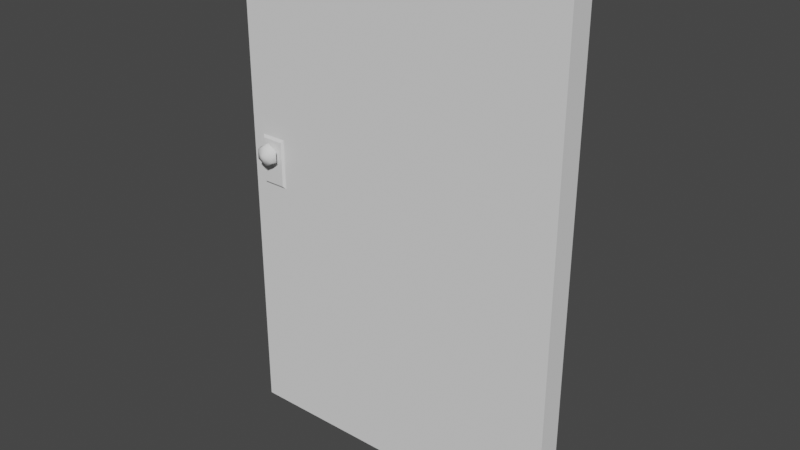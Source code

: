 # Source: simpleDoor.blend  (saved by Blender 3.1.7; exported with 4.5.12 LTS)
import bpy
from mathutils import Matrix  # noqa: F401  (used for matrix-valued properties, if any)

bpy.ops.wm.read_factory_settings(use_empty=True)
scene = bpy.context.scene
scene.name = 'Scene'

# ---- collections
col_collection = bpy.data.collections.new('Collection'); scene.collection.children.link(col_collection)

# ---- world
world_world = bpy.data.worlds.new('World'); scene.world = world_world
world_world.use_nodes = True; world_world.node_tree.nodes.clear()
_N = world_world.node_tree.nodes; _L = world_world.node_tree.links
n0 = _N.new('ShaderNodeOutputWorld'); n0.name = 'World Output'; n0.location = (300, 300)
n1 = _N.new('ShaderNodeBackground'); n1.name = 'Background'; n1.location = (10, 300)
n1.inputs[0].default_value = (0.05088, 0.05088, 0.05088, 1.0)
_L.new(n1.outputs[0], n0.inputs[0])
n0.is_active_output = True
world_world.color = (0.05088, 0.05088, 0.05088)
world_world.use_sun_shadow = False
world_world.sun_shadow_jitter_overblur = 0.0

# ---- meshes
me_simpledoor = bpy.data.meshes.new('simpleDoor')
me_simpledoor.from_pydata([(-1.44, -0.0525, 0.001), (-1.44, -0.0525, 2.149), (0.0, -0.0525, 0.001), (0.0, -0.0525, 2.149), (-1.44, 0.0525, 0.001), (-1.44, 0.0525, 2.149), (0.0, 0.0525, 0.001), (0.0, 0.0525, 2.149), (-1.332, 0.0675, 1.241), (-1.332, -0.0675, 1.241), (-1.318, 0.0675, 1.233), (-1.318, -0.0675, 1.233), (-1.318, 0.0675, 1.217), (-1.318, -0.0675, 1.217), (-1.332, 0.0675, 1.209), (-1.332, -0.0675, 1.209), (-1.347, 0.0675, 1.217), (-1.347, -0.0675, 1.217), (-1.347, 0.0675, 1.233), (-1.347, -0.0675, 1.233), (-1.332, 0.0851, 1.273), (-1.291, 0.0851, 1.249), (-1.291, 0.0851, 1.201), (-1.332, 0.0851, 1.176), (-1.374, 0.0851, 1.201), (-1.374, 0.0851, 1.249), (-1.332, -0.0851, 1.273), (-1.291, -0.0851, 1.249), (-1.291, -0.0851, 1.201), (-1.332, -0.0851, 1.176), (-1.374, -0.0851, 1.201), (-1.374, -0.0851, 1.249), (-1.332, -0.1081, 1.265), (-1.297, -0.1081, 1.245), (-1.297, -0.1081, 1.204), (-1.332, -0.1081, 1.184), (-1.368, -0.1081, 1.204), (-1.368, -0.1081, 1.245), (-1.332, 0.1081, 1.265), (-1.297, 0.1081, 1.245), (-1.297, 0.1081, 1.204), (-1.332, 0.1081, 1.184), (-1.368, 0.1081, 1.204), (-1.368, 0.1081, 1.245), (-1.332, 0.1233, 1.233), (-1.326, 0.1233, 1.229), (-1.326, 0.1233, 1.221), (-1.332, 0.1233, 1.217), (-1.339, 0.1233, 1.221), (-1.339, 0.1233, 1.229), (-1.332, -0.1233, 1.233), (-1.326, -0.1233, 1.229), (-1.326, -0.1233, 1.221), (-1.332, -0.1233, 1.217), (-1.339, -0.1233, 1.221), (-1.339, -0.1233, 1.229), (-1.379, -0.06067, 1.087), (-1.379, -0.06067, 1.278), (-1.379, 0.06067, 1.087), (-1.379, 0.06067, 1.278), (-1.286, -0.06067, 1.087), (-1.286, -0.06067, 1.278), (-1.286, 0.06067, 1.087), (-1.286, 0.06067, 1.278), (-1.388, -0.0525, 1.076), (-1.388, -0.0525, 1.289), (-1.277, 0.0525, 1.076), (-1.277, 0.0525, 1.289), (-1.388, 0.0525, 1.289), (-1.277, -0.0525, 1.289), (-1.277, -0.0525, 1.076), (-1.388, 0.0525, 1.076)], [], [(5, 1, 3, 7), (0, 2, 3, 1), (6, 2, 0, 4), (7, 3, 2, 6), (0, 1, 5, 4), (5, 7, 6, 4), (8, 9, 11, 10), (10, 11, 13, 12), (12, 13, 15, 14), (14, 15, 17, 16), (17, 15, 29, 30), (16, 17, 19, 18), (18, 19, 9, 8), (16, 18, 25, 24), (24, 25, 43, 42), (8, 10, 21, 20), (12, 14, 23, 22), (18, 8, 20, 25), (14, 16, 24, 23), (10, 12, 22, 21), (26, 31, 37, 32), (13, 11, 27, 28), (19, 17, 30, 31), (11, 9, 26, 27), (15, 13, 28, 29), (9, 19, 31, 26), (37, 36, 54, 55), (30, 29, 35, 36), (28, 27, 33, 34), (31, 30, 36, 37), (29, 28, 34, 35), (27, 26, 32, 33), (41, 42, 48, 47), (22, 23, 41, 40), (20, 21, 39, 38), (25, 20, 38, 43), (23, 24, 42, 41), (21, 22, 40, 39), (44, 45, 46, 47, 48, 49), (39, 40, 46, 45), (42, 43, 49, 48), (40, 41, 47, 46), (38, 39, 45, 44), (43, 38, 44, 49), (51, 50, 55, 54, 53, 52), (35, 34, 52, 53), (33, 32, 50, 51), (32, 37, 55, 50), (36, 35, 53, 54), (34, 33, 51, 52), (71, 68, 59, 58), (58, 59, 63, 62), (70, 69, 61, 60), (60, 61, 57, 56), (64, 70, 60, 56), (69, 65, 57, 61), (63, 59, 68, 67), (58, 62, 66, 71), (62, 63, 67, 66), (56, 57, 65, 64)])
me_simpledoor.polygons.foreach_set('use_smooth', [1, 1, 1, 1, 1, 1, 1, 1, 1, 1, 1, 1, 1, 1, 1, 1, 1, 1, 1, 1, 1, 1, 1, 1, 1, 1, 1, 1, 1, 1, 1, 1, 1, 1, 1, 1, 1, 1, 1, 1, 1, 1, 1, 1, 1, 1, 1, 1, 1, 1, 0, 0, 0, 0, 0, 0, 0, 0, 0, 0])
_k = set([(0, 1), (0, 2), (0, 4), (1, 3), (1, 5), (2, 3), (2, 6), (3, 7), (4, 5), (4, 6), (5, 7), (6, 7), (8, 10), (8, 18), (9, 11), (9, 19), (10, 12), (11, 13), (12, 14), (13, 15), (14, 16), (15, 17), (16, 18), (17, 19), (20, 21), (20, 25), (21, 22), (22, 23), (23, 24), (24, 25), (26, 27), (26, 31), (27, 28), (28, 29), (29, 30), (30, 31)])
me_simpledoor.attributes.new('sharp_edge', 'BOOLEAN', 'EDGE').data.foreach_set('value', [ (min(e.vertices), max(e.vertices)) in _k for e in me_simpledoor.edges])
_uv = me_simpledoor.uv_layers.new(name='UVMap')
_uv.uv.foreach_set('vector', [0.7227, 0.8828, 0.7461, 0.8828, 0.7461, 0.2148, 0.7227, 0.2148, 0.003906, 0.003906, 0.668, 0.003906, 0.668, 0.9961, 0.003906, 0.9961, 0.7227, 0.2148, 0.7461, 0.2148, 0.7461, 0.8828, 0.7227, 0.8828, 0.707, 0.9961, 0.6836, 0.9961, 0.6836, 0.003906, 0.707, 0.003906, 0.6836, 0.003906, 0.6836, 0.9961, 0.707, 0.9961, 0.707, 0.003906, 0.003906, 0.9961, 0.668, 0.9961, 0.668, 0.003906, 0.003906, 0.003906, 0.8594, 0.9961, 0.7617, 0.9961, 0.7617, 0.9648, 0.8594, 0.9648, 0.8594, 0.9648, 0.7617, 0.9648, 0.7617, 0.9336, 0.8594, 0.9336, 0.8594, 0.9336, 0.7617, 0.9336, 0.7617, 0.9023, 0.8594, 0.9023, 0.8594, 0.9023, 0.7617, 0.9023, 0.7617, 0.8711, 0.8594, 0.8711, 0.9312, 0.9353, 0.915, 0.9353, 0.899, 0.9076, 0.947, 0.9076, 0.8594, 0.8711, 0.7617, 0.8711, 0.7617, 0.8398, 0.8594, 0.8398, 0.8594, 0.8398, 0.7617, 0.8398, 0.7617, 0.8086, 0.8594, 0.8086, 0.9312, 0.9353, 0.9393, 0.9492, 0.971, 0.9492, 0.947, 0.9076, 0.947, 0.9076, 0.971, 0.9492, 0.9633, 0.9492, 0.9432, 0.9143, 0.9312, 0.9633, 0.915, 0.9633, 0.899, 0.9908, 0.947, 0.9908, 0.9069, 0.9492, 0.915, 0.9353, 0.899, 0.9076, 0.875, 0.9492, 0.9393, 0.9492, 0.9312, 0.9633, 0.947, 0.9908, 0.971, 0.9492, 0.915, 0.9353, 0.9312, 0.9353, 0.947, 0.9076, 0.899, 0.9076, 0.915, 0.9633, 0.9069, 0.9492, 0.875, 0.9492, 0.899, 0.9908, 0.947, 0.9908, 0.971, 0.9492, 0.9633, 0.9492, 0.9432, 0.9841, 0.9069, 0.9492, 0.915, 0.9633, 0.899, 0.9908, 0.875, 0.9492, 0.9393, 0.9492, 0.9312, 0.9353, 0.947, 0.9076, 0.971, 0.9492, 0.915, 0.9633, 0.9312, 0.9633, 0.947, 0.9908, 0.899, 0.9908, 0.915, 0.9353, 0.9069, 0.9492, 0.875, 0.9492, 0.899, 0.9076, 0.9312, 0.9633, 0.9393, 0.9492, 0.971, 0.9492, 0.947, 0.9908, 0.9633, 0.9492, 0.9432, 0.9143, 0.9271, 0.9423, 0.9312, 0.9492, 0.947, 0.9076, 0.899, 0.9076, 0.9028, 0.9143, 0.9432, 0.9143, 0.875, 0.9492, 0.899, 0.9908, 0.9028, 0.9841, 0.8827, 0.9492, 0.971, 0.9492, 0.947, 0.9076, 0.9432, 0.9143, 0.9633, 0.9492, 0.899, 0.9076, 0.875, 0.9492, 0.8827, 0.9492, 0.9028, 0.9143, 0.899, 0.9908, 0.947, 0.9908, 0.9432, 0.9841, 0.9028, 0.9841, 0.9028, 0.9143, 0.9432, 0.9143, 0.9271, 0.9423, 0.919, 0.9423, 0.875, 0.9492, 0.899, 0.9076, 0.9028, 0.9143, 0.8827, 0.9492, 0.947, 0.9908, 0.899, 0.9908, 0.9028, 0.9841, 0.9432, 0.9841, 0.971, 0.9492, 0.947, 0.9908, 0.9432, 0.9841, 0.9633, 0.9492, 0.899, 0.9076, 0.947, 0.9076, 0.9432, 0.9143, 0.9028, 0.9143, 0.899, 0.9908, 0.875, 0.9492, 0.8827, 0.9492, 0.9028, 0.9841, 0.9271, 0.9563, 0.919, 0.9563, 0.915, 0.9492, 0.919, 0.9423, 0.9271, 0.9423, 0.9312, 0.9492, 0.9028, 0.9841, 0.8827, 0.9492, 0.915, 0.9492, 0.919, 0.9563, 0.9432, 0.9143, 0.9633, 0.9492, 0.9312, 0.9492, 0.9271, 0.9423, 0.8827, 0.9492, 0.9028, 0.9143, 0.919, 0.9423, 0.915, 0.9492, 0.9432, 0.9841, 0.9028, 0.9841, 0.919, 0.9563, 0.9271, 0.9563, 0.9633, 0.9492, 0.9432, 0.9841, 0.9271, 0.9563, 0.9312, 0.9492, 0.919, 0.9563, 0.9271, 0.9563, 0.9312, 0.9492, 0.9271, 0.9423, 0.919, 0.9423, 0.915, 0.9492, 0.9028, 0.9143, 0.8827, 0.9492, 0.915, 0.9492, 0.919, 0.9423, 0.9028, 0.9841, 0.9432, 0.9841, 0.9271, 0.9563, 0.919, 0.9563, 0.9432, 0.9841, 0.9633, 0.9492, 0.9312, 0.9492, 0.9271, 0.9563, 0.9432, 0.9143, 0.9028, 0.9143, 0.919, 0.9423, 0.9271, 0.9423, 0.8827, 0.9492, 0.9028, 0.9841, 0.919, 0.9563, 0.915, 0.9492, 0.8835, 0.2872, 0.8835, 0.5429, 0.8729, 0.5313, 0.8729, 0.2988, 0.8729, 0.2988, 0.8729, 0.5313, 0.7723, 0.5313, 0.7723, 0.2988, 0.8835, 0.5429, 0.8835, 0.7986, 0.8729, 0.787, 0.8729, 0.5545, 0.8729, 0.5545, 0.8729, 0.787, 0.7723, 0.787, 0.7723, 0.5545, 0.7617, 0.5429, 0.8835, 0.5429, 0.8729, 0.5545, 0.7723, 0.5545, 0.8835, 0.7986, 0.7617, 0.7986, 0.7723, 0.787, 0.8729, 0.787, 0.7723, 0.5313, 0.8729, 0.5313, 0.8835, 0.5429, 0.7617, 0.5429, 0.8729, 0.2988, 0.7723, 0.2988, 0.7617, 0.2872, 0.8835, 0.2872, 0.7723, 0.2988, 0.7723, 0.5313, 0.7617, 0.5429, 0.7617, 0.2872, 0.7723, 0.5545, 0.7723, 0.787, 0.7617, 0.7986, 0.7617, 0.5429])
me_simpledoor.use_remesh_preserve_volume = False
me_simpledoor.use_remesh_preserve_attributes = False
me_simpledoor.use_mirror_vertex_groups = False
me_simpledoor.update()

# ---- objects
ob_simpledoor = bpy.data.objects.new('simpleDoor', me_simpledoor)

# ---- transforms, parenting, visibility, modifiers, constraints
ob_simpledoor.location = (0.0, 0.0, 0.0)
ob_simpledoor.lineart.crease_threshold = 0.0

# ---- collection membership
col_collection.objects.link(ob_simpledoor)

# ---- scene / render settings (as saved in the file)
scene.frame_start = 1; scene.frame_end = 250; scene.frame_set(1)
scene.render.engine = 'BLENDER_EEVEE_NEXT'
scene.cycles.sampling_pattern = 'TABULATED_SOBOL'
scene.cycles.use_light_tree = False
scene.view_settings.view_transform = 'Filmic'
bpy.context.view_layer.update()

# ---- added for rendering (the .blend has no active camera and no usable light): camera, sun
cam_auto = bpy.data.cameras.new('AutoCamera')
cam_auto.lens = 50.0
cam_auto.sensor_width = 36.0
cam_auto.clip_end = 1000.0
ob_auto_camera = bpy.data.objects.new('AutoCamera', cam_auto)
scene.collection.objects.link(ob_auto_camera)
ob_auto_camera.location = (1.6835, -2.88421, 2.9978)
ob_auto_camera.rotation_euler = (1.09748, -7.21219e-08, 0.694738)
scene.camera = ob_auto_camera
light_auto_sun = bpy.data.lights.new('AutoSun', 'SUN')
light_auto_sun.energy = 3.0
light_auto_sun.angle = 0.0523599
ob_auto_sun = bpy.data.objects.new('AutoSun', light_auto_sun)
scene.collection.objects.link(ob_auto_sun)
ob_auto_sun.rotation_euler = (0.872665, 0.174533, 0.523599)
bpy.context.view_layer.update()
